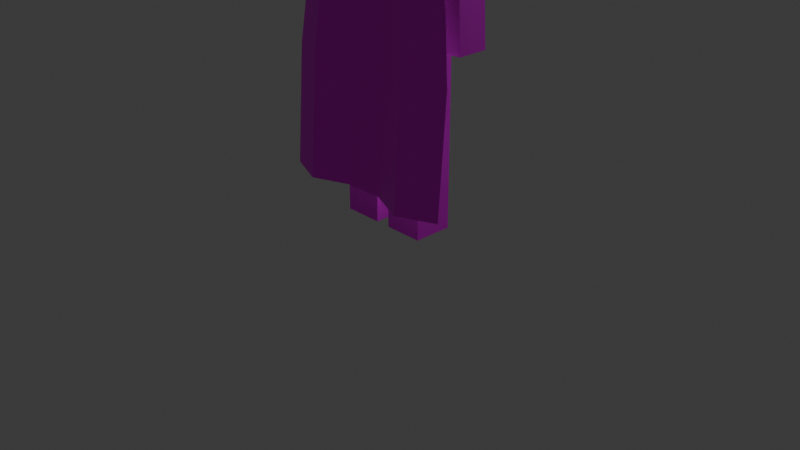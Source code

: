 # Source: curve.blend  (saved by Blender 4.2.66; exported with 4.5.12 LTS)
import bpy
from mathutils import Matrix  # noqa: F401  (used for matrix-valued properties, if any)

bpy.ops.wm.read_factory_settings(use_empty=True)
scene = bpy.context.scene
scene.name = 'Scene'

# ---- collections
col_collection = bpy.data.collections.new('Collection'); scene.collection.children.link(col_collection)
col_player = bpy.data.collections.new('Player'); scene.collection.children.link(col_player)

# ---- images (referenced by path relative to the original .blend; pixels are not part of the script)
import os
ASSET_DIR = os.environ.get("B2B_ASSET_DIR", "")  # directory of the original .blend (textures are referenced by path, not embedded)
HERE = os.path.dirname(os.path.abspath(__file__))  # packed textures are extracted next to this script under _unpacked/

def load_image(name, relpath, width, height, colorspace="sRGB"):
    """Load a texture the original file referenced (path relative to the .blend, or extracted next to this script)."""
    p = next((c for c in (os.path.join(HERE, relpath), os.path.join(ASSET_DIR, relpath)) if relpath and os.path.exists(c)), "")
    if p:
        img = bpy.data.images.load(p, check_existing=True)
        img.name = name
    else:  # same state as the original file: an image datablock whose file is absent (Cycles renders it pink)
        img = bpy.data.images.new(name, width, height)
        img.source = "FILE"
        img.filepath = "//" + (relpath or name)
    img.colorspace_settings.name = colorspace
    return img
img_curvetexture_png = load_image('curveTexture.png', 'curveTexture.png', 1024, 1024, 'sRGB')

# ---- materials (node trees are filled in below, after node groups)
mat_visionmat = bpy.data.materials.new('visionMat')

# ---- material node trees
mat_visionmat.use_nodes = True; mat_visionmat.node_tree.nodes.clear()
_N = mat_visionmat.node_tree.nodes; _L = mat_visionmat.node_tree.links
n0 = _N.new('ShaderNodeBsdfPrincipled'); n0.name = 'Principled BSDF'; n0.location = (10, 300)
n0.inputs[1].default_value = 0.3071
n0.inputs[3].default_value = 1.2
n1 = _N.new('ShaderNodeOutputMaterial'); n1.name = 'Material Output'; n1.location = (300, 300)
n2 = _N.new('ShaderNodeTexImage'); n2.name = 'Image Texture'; n2.location = (-280, 280)
n2.image = img_curvetexture_png
n2.interpolation = 'Closest'
_L.new(n0.outputs[0], n1.inputs[0])
_L.new(n2.outputs[0], n0.inputs[0])
n1.is_active_output = True

# ---- world
world_world = bpy.data.worlds.new('World'); scene.world = world_world
world_world.use_nodes = True; world_world.node_tree.nodes.clear()
_N = world_world.node_tree.nodes; _L = world_world.node_tree.links
n0 = _N.new('ShaderNodeOutputWorld'); n0.name = 'World Output'; n0.location = (300, 300)
n1 = _N.new('ShaderNodeBackground'); n1.name = 'Background'; n1.location = (10, 300)
n1.inputs[0].default_value = (0.05088, 0.05088, 0.05088, 1.0)
_L.new(n1.outputs[0], n0.inputs[0])
n0.is_active_output = True
world_world.color = (0.05088, 0.05088, 0.05088)
world_world.sun_shadow_jitter_overblur = 0.0

# ---- cameras
cam_camera = bpy.data.cameras.new('Camera')
cam_camera.clip_end = 100.0
cam_camera.ortho_scale = 7.314

# ---- lights
light_light = bpy.data.lights.new('Light', 'POINT')
light_light.energy = 1000.0
light_light.shadow_soft_size = 0.1

# ---- meshes
me_cube_002 = bpy.data.meshes.new('Cube.002')
me_cube_002.from_pydata([(-0.6487, -1.0, -0.9835), (-0.8215, -1.0, 0.9865), (-0.6487, 1.0, -1.0), (-0.8215, 1.0, 1.0), (0.6487, -1.0, -0.9835), (0.8215, -1.0, 0.9865), (0.6487, 1.0, -1.0), (0.8215, 1.0, 1.0)], [], [(0, 1, 3, 2), (2, 3, 7, 6), (6, 7, 5, 4), (4, 5, 1, 0), (2, 6, 4, 0), (7, 3, 1, 5)])
_uv = me_cube_002.uv_layers.new(name='UVMap')
_uv.uv.foreach_set('vector', [0.6655, 0.9191, 0.6655, 0.9488, 0.5977, 0.9488, 0.5977, 0.9191, 0.7499, 0.3748, 0.7501, 0.6248, 0.5001, 0.625, 0.4999, 0.375, 0.6603, 0.9218, 0.6604, 0.9463, 0.5982, 0.9463, 0.5981, 0.9218, 0.5063, 0.7952, 0.4682, 0.9984, 0.6967, 0.9985, 0.6575, 0.7954, 0.6459, 0.9271, 0.6459, 0.9451, 0.6154, 0.9451, 0.6153, 0.9271, 0.6485, 0.919, 0.6486, 0.9467, 0.6001, 0.9468, 0.6001, 0.919])
me_cube_002.materials.append(mat_visionmat)
me_cube_002.update()
me_cube_007 = bpy.data.meshes.new('Cube.007')
me_cube_007.from_pydata([(-1.0, -1.0, -1.0), (-1.0, -1.0, 1.0), (-1.0, 1.0, -1.0), (-1.0, 1.0, 1.0), (1.0, -1.0, -1.0), (1.0, -1.0, 1.0), (1.0, 1.0, -1.0), (1.0, 1.0, 1.0)], [], [(0, 1, 3, 2), (2, 3, 7, 6), (6, 7, 5, 4), (4, 5, 1, 0), (2, 6, 4, 0), (7, 3, 1, 5)])
_uv = me_cube_007.uv_layers.new(name='UVMap')
_uv.uv.foreach_set('vector', [0.1657, 0.6958, 0.1657, 0.9985, 0.08524, 0.9985, 0.08524, 0.6958, 0.08328, 0.6996, 0.08327, 0.9971, 0.0007889, 0.9971, 0.0007948, 0.6996, 0.2563, 0.6937, 0.2563, 0.9999, 0.3347, 0.9999, 0.3347, 0.6936, 0.2531, 0.6951, 0.2531, 0.9978, 0.1684, 0.9978, 0.1684, 0.6951, 0.5, 0.125, 0.5, 0.375, 0.25, 0.375, 0.25, 0.125, 0.5, 0.625, 0.5, 0.875, 0.25, 0.875, 0.25, 0.625])
me_cube_007.materials.append(mat_visionmat)
me_cube_007.update()
me_cube_004 = bpy.data.meshes.new('Cube.004')
me_cube_004.from_pydata([(-1.0, -1.0, -1.0), (-1.0, -1.0, 1.0), (-1.0, 1.0, -1.0), (-1.0, 1.0, 1.0), (1.0, -1.0, -1.0), (1.0, -1.0, 1.0), (1.0, 1.0, -1.0), (1.0, 1.0, 1.0)], [], [(0, 1, 3, 2), (2, 3, 7, 6), (6, 7, 5, 4), (4, 5, 1, 0), (2, 6, 4, 0), (7, 3, 1, 5)])
_uv = me_cube_004.uv_layers.new(name='UVMap')
_uv.uv.foreach_set('vector', [0.1657, 0.6958, 0.1657, 0.9985, 0.08524, 0.9985, 0.08524, 0.6958, 0.08328, 0.6986, 0.08327, 0.9971, 0.0007889, 0.9971, 0.0007948, 0.6985, 0.2563, 0.6937, 0.2563, 0.9999, 0.3347, 0.9999, 0.3347, 0.6936, 0.2531, 0.6951, 0.2531, 0.9978, 0.1684, 0.9978, 0.1684, 0.6951, 0.5, 0.125, 0.5, 0.375, 0.25, 0.375, 0.25, 0.125, 0.5, 0.625, 0.5, 0.875, 0.25, 0.875, 0.25, 0.625])
me_cube_004.materials.append(mat_visionmat)
me_cube_004.update()
me_cube_006 = bpy.data.meshes.new('Cube.006')
me_cube_006.from_pydata([(-1.0, -1.0, -1.0), (-1.0, -1.0, 1.0), (-1.0, 1.0, -1.0), (-1.0, 1.0, 1.0), (1.0, -1.0, -1.0), (1.0, -1.0, 1.0), (1.0, 1.0, -1.0), (1.0, 1.0, 1.0)], [], [(0, 1, 3, 2), (2, 3, 7, 6), (6, 7, 5, 4), (4, 5, 1, 0), (2, 6, 4, 0), (7, 3, 1, 5)])
_uv = me_cube_006.uv_layers.new(name='UVMap')
_uv.uv.foreach_set('vector', [0.7586, 0.5806, 0.7581, 0.7072, 0.6343, 0.7066, 0.6348, 0.58, 0.6337, 0.5812, 0.6331, 0.7076, 0.5009, 0.707, 0.5014, 0.5807, 0.6352, 0.5798, 0.6357, 0.7063, 0.7585, 0.7057, 0.758, 0.5793, 0.8876, 0.5801, 0.887, 0.7065, 0.76, 0.706, 0.7605, 0.5795, 0.7375, 0.6019, 0.737, 0.7042, 0.6227, 0.7038, 0.6232, 0.6014, 0.635, 0.4682, 0.6344, 0.5803, 0.5002, 0.5798, 0.5007, 0.4678])
me_cube_006.materials.append(mat_visionmat)
me_cube_006.update()
me_cube_005 = bpy.data.meshes.new('Cube.005')
me_cube_005.from_pydata([(-1.0, -1.0, -1.0), (-1.0, -1.0, 1.0), (-1.0, 1.0, -1.0), (-1.0, 1.0, 1.0), (1.0, -1.0, -1.0), (1.0, -1.0, 1.0), (1.0, 1.0, -1.0), (1.0, 1.0, 1.0)], [], [(0, 1, 3, 2), (2, 3, 7, 6), (6, 7, 5, 4), (4, 5, 1, 0), (2, 6, 4, 0), (7, 3, 1, 5)])
_uv = me_cube_005.uv_layers.new(name='UVMap')
_uv.uv.foreach_set('vector', [0.8088, 0.8069, 0.809, 0.9252, 0.76, 0.9256, 0.7599, 0.8074, 0.7546, 0.7949, 0.7548, 0.9991, 0.696, 0.9999, 0.6958, 0.7956, 0.8151, 0.7953, 0.8153, 0.998, 0.7579, 0.9987, 0.7576, 0.7961, 0.2495, 0.3759, 0.2505, 0.6259, 0.0004764, 0.6269, -0.0004577, 0.3769, 0.7446, 0.8084, 0.7448, 0.9198, 0.7042, 0.9202, 0.704, 0.8088, 0.9322, 0.9449, 0.9324, 0.9986, 0.8775, 0.9988, 0.8773, 0.9451])
me_cube_005.materials.append(mat_visionmat)
me_cube_005.update()
me_cube_001 = bpy.data.meshes.new('Cube.001')
me_cube_001.from_pydata([(-1.0, -1.0, -1.0), (-1.0, -1.0, 1.0), (-1.0, 1.0, -1.0), (-1.0, 1.0, 1.0), (1.0, -1.0, -1.0), (1.0, -1.0, 1.0), (1.0, 1.0, -1.0), (1.0, 1.0, 1.0)], [], [(0, 1, 3, 2), (2, 3, 7, 6), (6, 7, 5, 4), (4, 5, 1, 0), (2, 6, 4, 0), (7, 3, 1, 5)])
_uv = me_cube_001.uv_layers.new(name='UVMap')
_uv.uv.foreach_set('vector', [0.9923, 0.7962, 0.9926, 1.0, 0.9346, 1.001, 0.9344, 0.7969, 0.8744, 0.7949, 0.8746, 0.9991, 0.8158, 0.9999, 0.8156, 0.7956, 0.8151, 0.7953, 0.8153, 0.998, 0.7579, 0.9987, 0.7576, 0.7961, 0.2495, 0.3759, 0.2505, 0.6259, 0.0004764, 0.6269, -0.0004577, 0.3769, 0.7446, 0.8084, 0.7448, 0.9198, 0.7042, 0.9202, 0.704, 0.8088, 0.9322, 0.9449, 0.9324, 0.9986, 0.8775, 0.9988, 0.8773, 0.9451])
me_cube_001.materials.append(mat_visionmat)
me_cube_001.update()
me_plane_003 = bpy.data.meshes.new('Plane.003')
me_plane_003.from_pydata([(-1.0, -2.161, -8.768e-08), (1.0, -2.161, -8.768e-08), (-0.6101, 0.9869, -9.874e-10), (0.6101, 0.9869, -9.874e-10), (-0.8078, 0.3573, -1.833e-08), (-0.9244, -0.2724, -3.566e-08), (-1.0, -0.902, -5.3e-08), (-1.0, -1.532, -7.034e-08), (-0.6, -2.173, 0.1603), (-0.2, -2.161, -8.768e-08), (0.2, -2.161, -8.768e-08), (0.6, -2.173, 0.1734), (1.0, -1.532, -7.034e-08), (1.0, -0.902, -5.3e-08), (0.9244, -0.2724, -3.566e-08), (0.8078, 0.3573, -1.833e-08), (0.3661, 0.9856, 0.01894), (0.122, 0.9869, -9.874e-10), (-0.122, 0.9869, -9.874e-10), (-0.3661, 0.9852, 0.02468), (-0.6, -1.543, 0.1603), (-0.6, -0.9132, 0.1603), (-0.5547, -0.2836, 0.1603), (-0.4847, 0.3461, 0.1603), (-0.2, -1.532, -7.034e-08), (-0.2, -0.902, -5.3e-08), (-0.1849, -0.2724, -3.566e-08), (-0.1616, 0.3573, -1.833e-08), (0.2, -1.532, -7.034e-08), (0.2, -0.902, -5.3e-08), (0.1849, -0.2724, -3.566e-08), (0.1616, 0.3573, -1.833e-08), (0.6, -1.544, 0.1734), (0.6, -0.9142, 0.1734), (0.5547, -0.2845, 0.1734), (0.4847, 0.3451, 0.1734)], [], [(35, 15, 3, 16), (4, 23, 19, 2), (23, 27, 18, 19), (27, 31, 17, 18), (31, 35, 16, 17), (0, 8, 20, 7), (7, 20, 21, 6), (6, 21, 22, 5), (5, 22, 23, 4), (8, 9, 24, 20), (20, 24, 25, 21), (21, 25, 26, 22), (22, 26, 27, 23), (9, 10, 28, 24), (24, 28, 29, 25), (25, 29, 30, 26), (26, 30, 31, 27), (10, 11, 32, 28), (28, 32, 33, 29), (29, 33, 34, 30), (30, 34, 35, 31), (11, 1, 12, 32), (32, 12, 13, 33), (33, 13, 14, 34), (34, 14, 15, 35)])
_uv = me_plane_003.uv_layers.new(name='UVMap')
_uv.uv.foreach_set('vector', [0.295, 0.6018, 0.3481, 0.6018, 0.3481, 0.6918, 0.295, 0.6918, 0.08288, 0.6018, 0.1359, 0.6018, 0.1359, 0.6918, 0.08414, 0.6929, 0.1359, 0.6018, 0.189, 0.6018, 0.189, 0.6918, 0.1359, 0.6918, 0.189, 0.6018, 0.242, 0.6018, 0.242, 0.6918, 0.189, 0.6918, 0.242, 0.6018, 0.295, 0.6018, 0.295, 0.6918, 0.242, 0.6918, 0.0227, 0.2406, 0.1018, 0.2406, 0.1018, 0.3308, 0.0227, 0.3308, 0.03846, 0.3308, 0.1113, 0.3308, 0.1113, 0.4211, 0.03846, 0.4211, 0.05369, 0.4211, 0.1196, 0.4211, 0.1196, 0.5113, 0.05369, 0.5113, 0.0692, 0.5113, 0.1283, 0.5113, 0.1283, 0.6016, 0.0692, 0.6016, 0.1018, 0.2406, 0.1809, 0.2406, 0.1809, 0.3308, 0.1018, 0.3308, 0.1113, 0.3308, 0.1841, 0.3308, 0.1841, 0.4211, 0.1113, 0.4211, 0.1196, 0.4211, 0.1854, 0.4211, 0.1854, 0.5113, 0.1196, 0.5113, 0.1283, 0.5113, 0.1873, 0.5113, 0.1873, 0.6016, 0.1283, 0.6016, 0.1809, 0.2406, 0.26, 0.2406, 0.26, 0.3308, 0.1809, 0.3308, 0.1841, 0.3308, 0.2569, 0.3308, 0.2569, 0.4211, 0.1841, 0.4211, 0.1854, 0.4211, 0.2513, 0.4211, 0.2513, 0.5113, 0.1854, 0.5113, 0.1873, 0.5113, 0.2464, 0.5113, 0.2464, 0.6016, 0.1873, 0.6016, 0.26, 0.2406, 0.3391, 0.2406, 0.3391, 0.3308, 0.26, 0.3308, 0.2569, 0.3308, 0.3297, 0.3308, 0.3297, 0.4211, 0.2569, 0.4211, 0.2513, 0.4211, 0.3172, 0.4211, 0.3172, 0.5113, 0.2513, 0.5113, 0.2464, 0.5113, 0.3055, 0.5113, 0.3055, 0.6016, 0.2464, 0.6016, 0.3391, 0.2406, 0.4182, 0.2406, 0.4182, 0.3308, 0.3391, 0.3308, 0.3297, 0.3308, 0.4025, 0.3308, 0.4025, 0.4211, 0.3297, 0.4211, 0.3172, 0.4211, 0.3831, 0.4211, 0.3831, 0.5113, 0.3172, 0.5113, 0.3055, 0.5113, 0.3645, 0.5113, 0.3645, 0.6016, 0.3055, 0.6016])
me_plane_003.materials.append(mat_visionmat)
me_plane_003.update()

# ---- objects
ob_light = bpy.data.objects.new('Light', light_light)
ob_camera = bpy.data.objects.new('Camera', cam_camera)
ob_torso = bpy.data.objects.new('Torso', me_cube_002)
ob_legl = bpy.data.objects.new('LegL', me_cube_007)
ob_legr = bpy.data.objects.new('LegR', me_cube_004)
ob_head = bpy.data.objects.new('Head', me_cube_006)
ob_armr = bpy.data.objects.new('ArmR', me_cube_005)
ob_arml = bpy.data.objects.new('ArmL', me_cube_001)
ob_plane = bpy.data.objects.new('Plane', me_plane_003)

# ---- transforms, parenting, visibility, modifiers, constraints
ob_light.location = (1.799, 6.942, 3.877)
ob_light.rotation_euler = (0.6503, 0.05522, 1.866)
ob_light.lock_rotations_4d = False
ob_light.empty_display_type = 'ARROWS'
ob_light.color = (0.0, 0.0, 0.0, 0.0)
ob_light.lineart.crease_threshold = 0.0
ob_camera.location = (7.359, -6.926, 4.958)
ob_camera.rotation_euler = (1.109, 0.0, 0.8149)
ob_camera.lock_rotations_4d = False
ob_camera.empty_display_type = 'ARROWS'
ob_camera.color = (0.0, 0.0, 0.0, 0.0)
ob_camera.display_type = 'WIRE'
ob_camera.lineart.crease_threshold = 0.0
ob_torso.location = (0.0, 0.02209, 2.726)
ob_torso.scale = (0.7421, -0.263, 0.8434)
_m = ob_torso.modifiers.new('Collision', 'COLLISION')
ob_legl.location = (-0.29, -0.01507, 1.015)
ob_legl.scale = (0.2088, 0.2086, 1.0)
_m = ob_legl.modifiers.new('Collision', 'COLLISION')
ob_legr.location = (0.29, -0.01507, 1.015)
ob_legr.scale = (0.2088, 0.2086, 1.0)
_m = ob_legr.modifiers.new('Collision', 'COLLISION')
ob_head.location = (0.0, 0.02269, 3.855)
ob_head.scale = (0.3401, 0.2617, 0.3216)
_m = ob_head.modifiers.new('Collision', 'COLLISION')
ob_armr.location = (0.7727, -0.04518, 2.762)
ob_armr.rotation_euler = (0.0, -0.05236, 0.0)
ob_armr.scale = (0.1736, 0.1592, 0.8)
_m = ob_armr.modifiers.new('Collision', 'COLLISION')
ob_arml.location = (-0.77, -0.04518, 2.762)
ob_arml.rotation_euler = (0.0, 0.05236, 0.0)
ob_arml.scale = (0.1736, 0.1592, 0.8)
_m = ob_arml.modifiers.new('Collision', 'COLLISION')
ob_plane.location = (0.0, -0.3086, 2.61)
ob_plane.rotation_euler = (1.501, 0.0, 0.0)
_m = ob_plane.modifiers.new('Cloth', 'CLOTH')
_m.collision_settings.collision_quality = 20
_m.collision_settings.use_self_collision = True
_m.collision_settings.self_distance_min = 0.05069

# ---- collection membership
col_collection.objects.link(ob_light)
col_collection.objects.link(ob_camera)
col_player.objects.link(ob_torso)
col_player.objects.link(ob_legl)
col_player.objects.link(ob_legr)
col_player.objects.link(ob_head)
col_player.objects.link(ob_armr)
col_player.objects.link(ob_arml)
col_player.objects.link(ob_plane)

# ---- scene / render settings (as saved in the file)
scene.camera = ob_camera
scene.frame_start = 1; scene.frame_end = 250; scene.frame_set(1)
scene.render.engine = 'BLENDER_EEVEE_NEXT'
bpy.context.view_layer.update()
